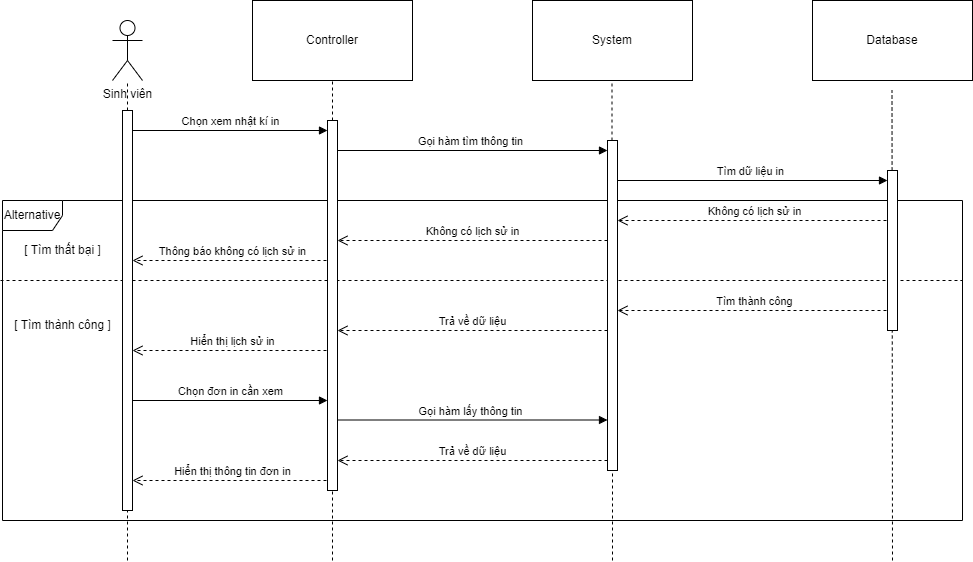

The diagram above was exported from draw.io. Its source (the exported page's mxGraphModel, read from the mxfile embedded in the PNG):
<mxGraphModel dx="2086" dy="531" grid="1" gridSize="10" guides="1" tooltips="1" connect="1" arrows="1" fold="1" page="1" pageScale="1" pageWidth="850" pageHeight="1100" math="0" shadow="0">
  <root>
    <mxCell id="0" />
    <mxCell id="1" parent="0" />
    <mxCell id="wrB3mNH8u_C5WTj1gG8--1" value="Controller" style="rounded=0;whiteSpace=wrap;html=1;" parent="1" vertex="1">
      <mxGeometry x="80" y="80" width="160" height="80" as="geometry" />
    </mxCell>
    <mxCell id="wrB3mNH8u_C5WTj1gG8--2" value="System" style="rounded=0;whiteSpace=wrap;html=1;" parent="1" vertex="1">
      <mxGeometry x="360" y="80" width="160" height="80" as="geometry" />
    </mxCell>
    <mxCell id="wrB3mNH8u_C5WTj1gG8--3" value="Database" style="rounded=0;whiteSpace=wrap;html=1;" parent="1" vertex="1">
      <mxGeometry x="640" y="80" width="160" height="80" as="geometry" />
    </mxCell>
    <mxCell id="wrB3mNH8u_C5WTj1gG8--4" value="Sinh viên&lt;div&gt;&lt;br&gt;&lt;/div&gt;" style="shape=umlActor;verticalLabelPosition=bottom;verticalAlign=top;html=1;" parent="1" vertex="1">
      <mxGeometry x="-60" y="100" width="30" height="60" as="geometry" />
    </mxCell>
    <mxCell id="2v5IiQmag7FFhqit0ZDY-1" value="Chọn xem nhật kí in" style="html=1;verticalAlign=bottom;endArrow=block;curved=0;rounded=0;" parent="1" edge="1">
      <mxGeometry width="80" relative="1" as="geometry">
        <mxPoint x="-40" y="210" as="sourcePoint" />
        <mxPoint x="155" y="210" as="targetPoint" />
      </mxGeometry>
    </mxCell>
    <mxCell id="2v5IiQmag7FFhqit0ZDY-2" value="Gọi hàm tìm thông tin" style="html=1;verticalAlign=bottom;endArrow=block;curved=0;rounded=0;" parent="1" edge="1">
      <mxGeometry width="80" relative="1" as="geometry">
        <mxPoint x="160" y="230" as="sourcePoint" />
        <mxPoint x="435" y="230" as="targetPoint" />
      </mxGeometry>
    </mxCell>
    <mxCell id="2v5IiQmag7FFhqit0ZDY-3" value="Tìm dữ liệu in" style="html=1;verticalAlign=bottom;endArrow=block;curved=0;rounded=0;" parent="1" edge="1">
      <mxGeometry width="80" relative="1" as="geometry">
        <mxPoint x="440" y="260" as="sourcePoint" />
        <mxPoint x="715" y="260" as="targetPoint" />
      </mxGeometry>
    </mxCell>
    <mxCell id="2v5IiQmag7FFhqit0ZDY-4" value="Không có lịch sử in" style="html=1;verticalAlign=bottom;endArrow=open;dashed=1;endSize=8;curved=0;rounded=0;" parent="1" edge="1">
      <mxGeometry relative="1" as="geometry">
        <mxPoint x="720" y="300" as="sourcePoint" />
        <mxPoint x="445" y="300" as="targetPoint" />
      </mxGeometry>
    </mxCell>
    <mxCell id="2v5IiQmag7FFhqit0ZDY-5" value="Không có lịch sử in" style="html=1;verticalAlign=bottom;endArrow=open;dashed=1;endSize=8;curved=0;rounded=0;" parent="1" target="PgJDqelwZI0EKsnVDng5-43" edge="1">
      <mxGeometry relative="1" as="geometry">
        <mxPoint x="435" y="320" as="sourcePoint" />
        <mxPoint x="160" y="320" as="targetPoint" />
      </mxGeometry>
    </mxCell>
    <mxCell id="2v5IiQmag7FFhqit0ZDY-6" value="Thông báo không có lịch sử in" style="html=1;verticalAlign=bottom;endArrow=open;dashed=1;endSize=8;curved=0;rounded=0;" parent="1" target="PgJDqelwZI0EKsnVDng5-42" edge="1">
      <mxGeometry relative="1" as="geometry">
        <mxPoint x="160" y="340" as="sourcePoint" />
        <mxPoint x="-30" y="340" as="targetPoint" />
      </mxGeometry>
    </mxCell>
    <mxCell id="2v5IiQmag7FFhqit0ZDY-14" value="" style="endArrow=none;dashed=1;html=1;rounded=0;" parent="1" target="wrB3mNH8u_C5WTj1gG8--4" edge="1">
      <mxGeometry width="50" height="50" relative="1" as="geometry">
        <mxPoint x="-45" y="640" as="sourcePoint" />
        <mxPoint x="-30" y="170" as="targetPoint" />
      </mxGeometry>
    </mxCell>
    <mxCell id="2v5IiQmag7FFhqit0ZDY-17" value="" style="endArrow=none;dashed=1;html=1;rounded=0;entryX=0.5;entryY=1;entryDx=0;entryDy=0;" parent="1" source="PgJDqelwZI0EKsnVDng5-43" target="wrB3mNH8u_C5WTj1gG8--1" edge="1">
      <mxGeometry width="50" height="50" relative="1" as="geometry">
        <mxPoint x="160" y="750" as="sourcePoint" />
        <mxPoint x="450" y="280" as="targetPoint" />
      </mxGeometry>
    </mxCell>
    <mxCell id="2v5IiQmag7FFhqit0ZDY-18" value="" style="endArrow=none;dashed=1;html=1;rounded=0;entryX=0.5;entryY=1;entryDx=0;entryDy=0;" parent="1" source="PgJDqelwZI0EKsnVDng5-45" edge="1">
      <mxGeometry width="50" height="50" relative="1" as="geometry">
        <mxPoint x="440" y="750" as="sourcePoint" />
        <mxPoint x="439.5" y="160" as="targetPoint" />
      </mxGeometry>
    </mxCell>
    <mxCell id="2v5IiQmag7FFhqit0ZDY-19" value="" style="endArrow=none;dashed=1;html=1;rounded=0;entryX=0.5;entryY=1;entryDx=0;entryDy=0;" parent="1" edge="1">
      <mxGeometry width="50" height="50" relative="1" as="geometry">
        <mxPoint x="720" y="640" as="sourcePoint" />
        <mxPoint x="719.5" y="170" as="targetPoint" />
      </mxGeometry>
    </mxCell>
    <mxCell id="PgJDqelwZI0EKsnVDng5-9" value="" style="endArrow=none;dashed=1;html=1;rounded=0;entryX=1;entryY=0.25;entryDx=0;entryDy=0;entryPerimeter=0;" parent="1" target="PgJDqelwZI0EKsnVDng5-12" edge="1">
      <mxGeometry width="50" height="50" relative="1" as="geometry">
        <mxPoint x="-172" y="360" as="sourcePoint" />
        <mxPoint x="770.0000000000002" y="370" as="targetPoint" />
      </mxGeometry>
    </mxCell>
    <mxCell id="PgJDqelwZI0EKsnVDng5-11" value="[ Tìm thành công ]" style="text;html=1;align=center;verticalAlign=middle;resizable=0;points=[];autosize=1;strokeColor=none;fillColor=none;" parent="1" vertex="1">
      <mxGeometry x="-170" y="390" width="120" height="30" as="geometry" />
    </mxCell>
    <mxCell id="PgJDqelwZI0EKsnVDng5-12" value="Alternative" style="shape=umlFrame;whiteSpace=wrap;html=1;pointerEvents=0;" parent="1" vertex="1">
      <mxGeometry x="-170" y="280" width="960" height="320" as="geometry" />
    </mxCell>
    <mxCell id="PgJDqelwZI0EKsnVDng5-14" value="Tìm thành công" style="html=1;verticalAlign=bottom;endArrow=open;dashed=1;endSize=8;curved=0;rounded=0;" parent="1" edge="1">
      <mxGeometry relative="1" as="geometry">
        <mxPoint x="720" y="390" as="sourcePoint" />
        <mxPoint x="445" y="390" as="targetPoint" />
      </mxGeometry>
    </mxCell>
    <mxCell id="PgJDqelwZI0EKsnVDng5-15" value="Trả về dữ liệu" style="html=1;verticalAlign=bottom;endArrow=open;dashed=1;endSize=8;curved=0;rounded=0;" parent="1" target="PgJDqelwZI0EKsnVDng5-43" edge="1">
      <mxGeometry relative="1" as="geometry">
        <mxPoint x="435" y="410" as="sourcePoint" />
        <mxPoint x="160" y="410" as="targetPoint" />
      </mxGeometry>
    </mxCell>
    <mxCell id="PgJDqelwZI0EKsnVDng5-16" value="Hiển thị lịch sử in" style="html=1;verticalAlign=bottom;endArrow=open;dashed=1;endSize=8;curved=0;rounded=0;" parent="1" target="PgJDqelwZI0EKsnVDng5-42" edge="1">
      <mxGeometry relative="1" as="geometry">
        <mxPoint x="160" y="430" as="sourcePoint" />
        <mxPoint x="-30" y="430" as="targetPoint" />
      </mxGeometry>
    </mxCell>
    <mxCell id="PgJDqelwZI0EKsnVDng5-25" value="Chọn đơn in cần xem" style="html=1;verticalAlign=bottom;endArrow=block;curved=0;rounded=0;" parent="1" edge="1">
      <mxGeometry width="80" relative="1" as="geometry">
        <mxPoint x="-40" y="480" as="sourcePoint" />
        <mxPoint x="155" y="480" as="targetPoint" />
      </mxGeometry>
    </mxCell>
    <mxCell id="PgJDqelwZI0EKsnVDng5-26" value="Gọi hàm lấy thông tin" style="html=1;verticalAlign=bottom;endArrow=block;curved=0;rounded=0;" parent="1" edge="1">
      <mxGeometry width="80" relative="1" as="geometry">
        <mxPoint x="160" y="499.5" as="sourcePoint" />
        <mxPoint x="435" y="499.5" as="targetPoint" />
      </mxGeometry>
    </mxCell>
    <mxCell id="PgJDqelwZI0EKsnVDng5-40" value="Trả về dữ liệu" style="html=1;verticalAlign=bottom;endArrow=open;dashed=1;endSize=8;curved=0;rounded=0;" parent="1" edge="1">
      <mxGeometry relative="1" as="geometry">
        <mxPoint x="435" y="540" as="sourcePoint" />
        <mxPoint x="165" y="540" as="targetPoint" />
      </mxGeometry>
    </mxCell>
    <mxCell id="PgJDqelwZI0EKsnVDng5-41" value="Hiển thị thông tin đơn in" style="html=1;verticalAlign=bottom;endArrow=open;dashed=1;endSize=8;curved=0;rounded=0;" parent="1" edge="1">
      <mxGeometry relative="1" as="geometry">
        <mxPoint x="160" y="560" as="sourcePoint" />
        <mxPoint x="-40" y="560" as="targetPoint" />
      </mxGeometry>
    </mxCell>
    <mxCell id="PgJDqelwZI0EKsnVDng5-42" value="" style="html=1;points=[[0,0,0,0,5],[0,1,0,0,-5],[1,0,0,0,5],[1,1,0,0,-5]];perimeter=orthogonalPerimeter;outlineConnect=0;targetShapes=umlLifeline;portConstraint=eastwest;newEdgeStyle={&quot;curved&quot;:0,&quot;rounded&quot;:0};" parent="1" vertex="1">
      <mxGeometry x="-50" y="190" width="10" height="400" as="geometry" />
    </mxCell>
    <mxCell id="PgJDqelwZI0EKsnVDng5-44" value="" style="endArrow=none;dashed=1;html=1;rounded=0;entryX=0.5;entryY=1;entryDx=0;entryDy=0;" parent="1" target="PgJDqelwZI0EKsnVDng5-43" edge="1">
      <mxGeometry width="50" height="50" relative="1" as="geometry">
        <mxPoint x="160" y="640" as="sourcePoint" />
        <mxPoint x="160" y="160" as="targetPoint" />
      </mxGeometry>
    </mxCell>
    <mxCell id="PgJDqelwZI0EKsnVDng5-43" value="" style="html=1;points=[[0,0,0,0,5],[0,1,0,0,-5],[1,0,0,0,5],[1,1,0,0,-5]];perimeter=orthogonalPerimeter;outlineConnect=0;targetShapes=umlLifeline;portConstraint=eastwest;newEdgeStyle={&quot;curved&quot;:0,&quot;rounded&quot;:0};" parent="1" vertex="1">
      <mxGeometry x="155" y="200" width="10" height="370" as="geometry" />
    </mxCell>
    <mxCell id="PgJDqelwZI0EKsnVDng5-46" value="" style="endArrow=none;dashed=1;html=1;rounded=0;entryX=0.5;entryY=1;entryDx=0;entryDy=0;" parent="1" target="PgJDqelwZI0EKsnVDng5-45" edge="1">
      <mxGeometry width="50" height="50" relative="1" as="geometry">
        <mxPoint x="440" y="640" as="sourcePoint" />
        <mxPoint x="439.5" y="160" as="targetPoint" />
      </mxGeometry>
    </mxCell>
    <mxCell id="PgJDqelwZI0EKsnVDng5-45" value="" style="html=1;points=[[0,0,0,0,5],[0,1,0,0,-5],[1,0,0,0,5],[1,1,0,0,-5]];perimeter=orthogonalPerimeter;outlineConnect=0;targetShapes=umlLifeline;portConstraint=eastwest;newEdgeStyle={&quot;curved&quot;:0,&quot;rounded&quot;:0};" parent="1" vertex="1">
      <mxGeometry x="435" y="220" width="10" height="330" as="geometry" />
    </mxCell>
    <mxCell id="PgJDqelwZI0EKsnVDng5-47" value="" style="html=1;points=[[0,0,0,0,5],[0,1,0,0,-5],[1,0,0,0,5],[1,1,0,0,-5]];perimeter=orthogonalPerimeter;outlineConnect=0;targetShapes=umlLifeline;portConstraint=eastwest;newEdgeStyle={&quot;curved&quot;:0,&quot;rounded&quot;:0};" parent="1" vertex="1">
      <mxGeometry x="715" y="250" width="10" height="160" as="geometry" />
    </mxCell>
    <mxCell id="yvf6FxTqeKSdg5XzjqEA-1" value="[ Tìm thất bại ]" style="text;html=1;align=center;verticalAlign=middle;resizable=0;points=[];autosize=1;strokeColor=none;fillColor=none;" parent="1" vertex="1">
      <mxGeometry x="-160" y="315" width="100" height="30" as="geometry" />
    </mxCell>
  </root>
</mxGraphModel>